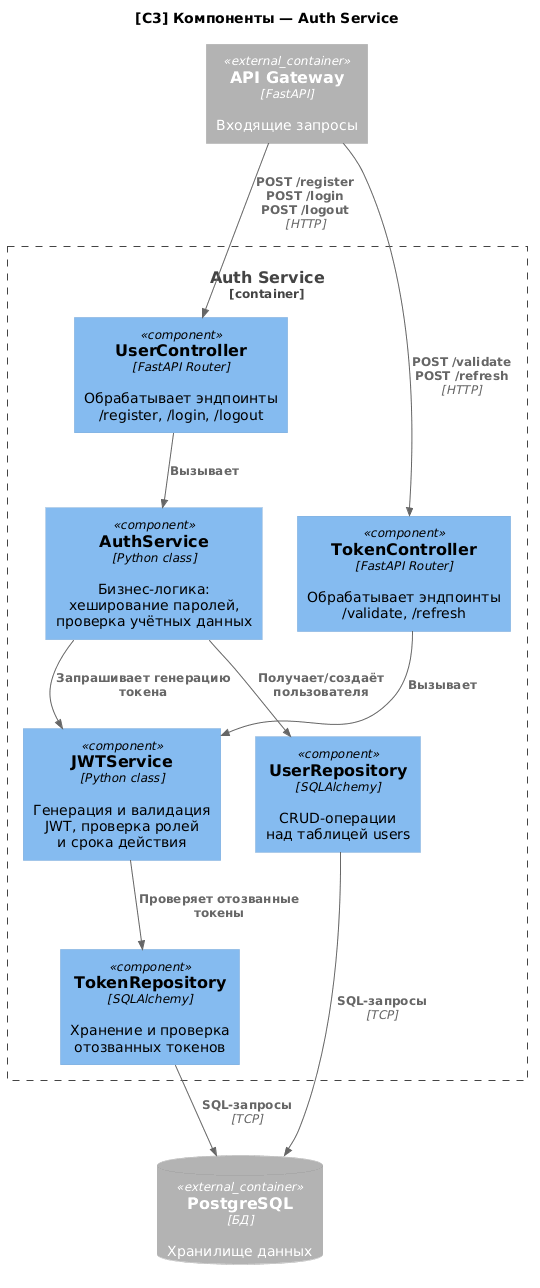

The diagram above was rendered by PlantUML. Its source (embedded in the PNG):
@startuml
!include https://raw.githubusercontent.com/plantuml-stdlib/C4-PlantUML/master/C4_Component.puml

title [C3] Компоненты — Auth Service

Container_Ext(api_gw, "API Gateway", "FastAPI", "Входящие запросы")
ContainerDb_Ext(db, "PostgreSQL", "БД", "Хранилище данных")

Container_Boundary(auth_svc, "Auth Service") {
    Component(user_ctrl, "UserController", "FastAPI Router", "Обрабатывает эндпоинты\n/register, /login, /logout")
    Component(token_ctrl, "TokenController", "FastAPI Router", "Обрабатывает эндпоинты\n/validate, /refresh")
    Component(auth_logic, "AuthService", "Python class", "Бизнес-логика:\nхеширование паролей,\nпроверка учётных данных")
    Component(jwt_logic, "JWTService", "Python class", "Генерация и валидация\nJWT, проверка ролей\nи срока действия")
    Component(user_repo, "UserRepository", "SQLAlchemy", "CRUD-операции\nнад таблицей users")
    Component(token_repo, "TokenRepository", "SQLAlchemy", "Хранение и проверка\nотозванных токенов")
}

Rel(api_gw, user_ctrl, "POST /register\nPOST /login\nPOST /logout", "HTTP")
Rel(api_gw, token_ctrl, "POST /validate\nPOST /refresh", "HTTP")
Rel(user_ctrl, auth_logic, "Вызывает")
Rel(token_ctrl, jwt_logic, "Вызывает")
Rel(auth_logic, jwt_logic, "Запрашивает генерацию токена")
Rel(auth_logic, user_repo, "Получает/создаёт пользователя")
Rel(jwt_logic, token_repo, "Проверяет отозванные токены")
Rel(user_repo, db, "SQL-запросы", "TCP")
Rel(token_repo, db, "SQL-запросы", "TCP")
@enduml